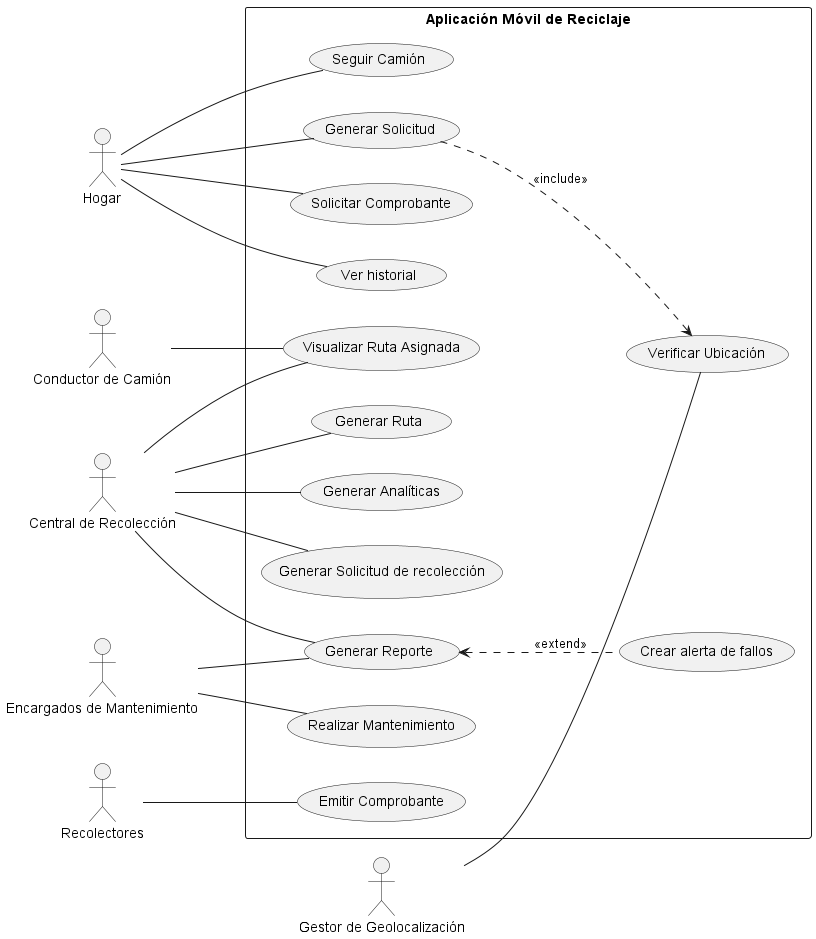

The diagram above was rendered by PlantUML. Its source (embedded in the PNG):
@startuml DiagramaCasosDeUso
' Título del Diagrama
skinparam titleAlignment center

' Dirección principal del flujo
left to right direction

' --- Actores ---
actor "Hogar" as hogar
actor "Conductor de Camión" as conductor
actor "Gestor de Geolocalización" as gps
actor "Central de Recolección" as central
actor "Recolectores" as recolectores
actor "Encargados de Mantenimiento" as mantenimiento

' --- Contenedor del Sistema ---
rectangle "Aplicación Móvil de Reciclaje" {

  ' -- Casos de Uso Hogar --
  usecase "Generar Solicitud" as UC1
  usecase "Solicitar Comprobante" as UC2
  usecase "Ver historial" as UC3
  
  ' CAMBIO: Caso específico para el Hogar (RF5)
  usecase "Seguir Camión" as UC_Seguimiento 

  ' -- Servicio Externo --
  usecase "Verificar Ubicación" as UC5

  ' -- Casos de Uso Central / Operaciones --
  usecase "Generar Analíticas" as UC6
  usecase "Generar Solicitud de recolección" as UC7
  usecase "Generar Ruta" as UC8
  
  ' CAMBIO: Caso específico para Conductor/Central (RF4)
  usecase "Visualizar Ruta Asignada" as UC_VisualizarRuta 

  usecase "Generar Reporte" as UC9
  usecase "Crear alerta de fallos" as UC10
  
  ' -- Casos de Uso Recolectores/Mantenimiento --
  usecase "Emitir Comprobante" as UC11
  usecase "Realizar Mantenimiento" as UC12
} 

' --- Relaciones de Actores ---
' Hogar
hogar -- UC1
hogar -- UC2
hogar -- UC3
hogar -- UC_Seguimiento

' Conductor
conductor -- UC_VisualizarRuta

' Central 
central -- UC6
central -- UC7
central -- UC8
central -- UC_VisualizarRuta
central -- UC9

' Otros Actores
gps -- UC5
recolectores -- UC11
mantenimiento -- UC9
mantenimiento -- UC12

' --- Relaciones Internas (Include/Extend) ---
UC1 ..> UC5 : <<include>>
UC9 <.. UC10 : <<extend>>

@enduml